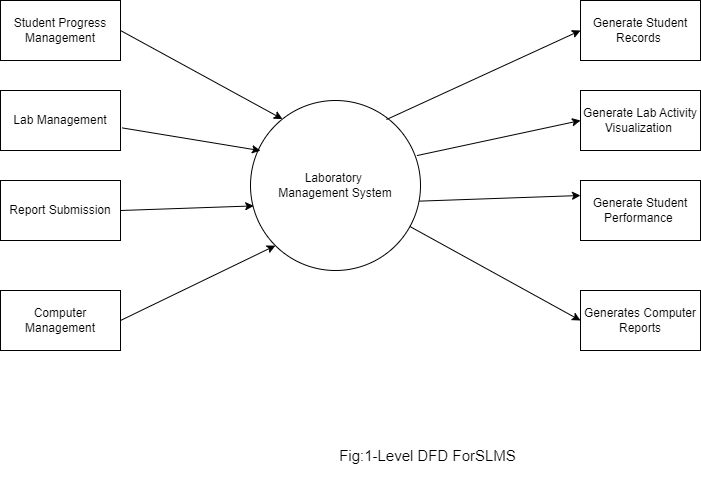

The diagram above was exported from draw.io. Its source (the exported page's mxGraphModel, read from the mxfile embedded in the PNG):
<mxGraphModel dx="1036" dy="606" grid="1" gridSize="10" guides="1" tooltips="1" connect="1" arrows="1" fold="1" page="1" pageScale="1" pageWidth="850" pageHeight="1100" math="0" shadow="0">
  <root>
    <mxCell id="0" />
    <mxCell id="1" parent="0" />
    <mxCell id="YjA7uc1EBdVtIb0vp5rF-1" value="Laboratory&amp;nbsp;&lt;div&gt;Management System&lt;/div&gt;" style="ellipse;whiteSpace=wrap;html=1;aspect=fixed;" parent="1" vertex="1">
      <mxGeometry x="270" y="240" width="170" height="170" as="geometry" />
    </mxCell>
    <mxCell id="YjA7uc1EBdVtIb0vp5rF-2" value="" style="endArrow=classic;html=1;rounded=0;entryX=0.188;entryY=0.109;entryDx=0;entryDy=0;entryPerimeter=0;exitX=1;exitY=0.5;exitDx=0;exitDy=0;" parent="1" source="YjA7uc1EBdVtIb0vp5rF-3" target="YjA7uc1EBdVtIb0vp5rF-1" edge="1">
      <mxGeometry width="50" height="50" relative="1" as="geometry">
        <mxPoint x="130" y="230" as="sourcePoint" />
        <mxPoint x="170" y="230" as="targetPoint" />
      </mxGeometry>
    </mxCell>
    <mxCell id="YjA7uc1EBdVtIb0vp5rF-3" value="Student Progress Management" style="rounded=0;whiteSpace=wrap;html=1;" parent="1" vertex="1">
      <mxGeometry x="20" y="140" width="120" height="60" as="geometry" />
    </mxCell>
    <mxCell id="YjA7uc1EBdVtIb0vp5rF-4" value="" style="endArrow=classic;html=1;rounded=0;exitX=1.013;exitY=0.623;exitDx=0;exitDy=0;exitPerimeter=0;entryX=0.059;entryY=0.295;entryDx=0;entryDy=0;entryPerimeter=0;" parent="1" source="YjA7uc1EBdVtIb0vp5rF-5" target="YjA7uc1EBdVtIb0vp5rF-1" edge="1">
      <mxGeometry width="50" height="50" relative="1" as="geometry">
        <mxPoint x="130" y="280" as="sourcePoint" />
        <mxPoint x="260" y="291" as="targetPoint" />
      </mxGeometry>
    </mxCell>
    <mxCell id="YjA7uc1EBdVtIb0vp5rF-5" value="Lab Management" style="rounded=0;whiteSpace=wrap;html=1;" parent="1" vertex="1">
      <mxGeometry x="20" y="230" width="120" height="60" as="geometry" />
    </mxCell>
    <mxCell id="YjA7uc1EBdVtIb0vp5rF-6" value="Report Submission" style="rounded=0;whiteSpace=wrap;html=1;" parent="1" vertex="1">
      <mxGeometry x="20" y="320" width="120" height="60" as="geometry" />
    </mxCell>
    <mxCell id="YjA7uc1EBdVtIb0vp5rF-7" value="" style="endArrow=classic;html=1;rounded=0;exitX=1;exitY=0.5;exitDx=0;exitDy=0;entryX=0.019;entryY=0.62;entryDx=0;entryDy=0;entryPerimeter=0;" parent="1" source="YjA7uc1EBdVtIb0vp5rF-6" target="YjA7uc1EBdVtIb0vp5rF-1" edge="1">
      <mxGeometry width="50" height="50" relative="1" as="geometry">
        <mxPoint x="150" y="430" as="sourcePoint" />
        <mxPoint x="200" y="380" as="targetPoint" />
      </mxGeometry>
    </mxCell>
    <mxCell id="YjA7uc1EBdVtIb0vp5rF-9" value="" style="endArrow=classic;html=1;rounded=0;entryX=0;entryY=1;entryDx=0;entryDy=0;" parent="1" target="YjA7uc1EBdVtIb0vp5rF-1" edge="1">
      <mxGeometry width="50" height="50" relative="1" as="geometry">
        <mxPoint x="140" y="460" as="sourcePoint" />
        <mxPoint x="190" y="410" as="targetPoint" />
      </mxGeometry>
    </mxCell>
    <mxCell id="YjA7uc1EBdVtIb0vp5rF-10" value="Generate Student Records&amp;nbsp;" style="rounded=0;whiteSpace=wrap;html=1;" parent="1" vertex="1">
      <mxGeometry x="600" y="140" width="120" height="60" as="geometry" />
    </mxCell>
    <mxCell id="YjA7uc1EBdVtIb0vp5rF-11" value="" style="endArrow=classic;html=1;rounded=0;entryX=0;entryY=0.5;entryDx=0;entryDy=0;exitX=0.8;exitY=0.112;exitDx=0;exitDy=0;exitPerimeter=0;" parent="1" source="YjA7uc1EBdVtIb0vp5rF-1" target="YjA7uc1EBdVtIb0vp5rF-10" edge="1">
      <mxGeometry width="50" height="50" relative="1" as="geometry">
        <mxPoint x="420" y="270" as="sourcePoint" />
        <mxPoint x="470" y="220" as="targetPoint" />
      </mxGeometry>
    </mxCell>
    <mxCell id="YjA7uc1EBdVtIb0vp5rF-12" value="" style="endArrow=classic;html=1;rounded=0;exitX=0.979;exitY=0.324;exitDx=0;exitDy=0;exitPerimeter=0;entryX=0;entryY=0.5;entryDx=0;entryDy=0;" parent="1" source="YjA7uc1EBdVtIb0vp5rF-1" target="YjA7uc1EBdVtIb0vp5rF-13" edge="1">
      <mxGeometry width="50" height="50" relative="1" as="geometry">
        <mxPoint x="440" y="310" as="sourcePoint" />
        <mxPoint x="490" y="260" as="targetPoint" />
      </mxGeometry>
    </mxCell>
    <mxCell id="YjA7uc1EBdVtIb0vp5rF-13" value="Generate Lab Activity Visualization&amp;nbsp;" style="rounded=0;whiteSpace=wrap;html=1;" parent="1" vertex="1">
      <mxGeometry x="600" y="230" width="120" height="60" as="geometry" />
    </mxCell>
    <mxCell id="YjA7uc1EBdVtIb0vp5rF-14" value="" style="endArrow=classic;html=1;rounded=0;exitX=0.993;exitY=0.592;exitDx=0;exitDy=0;exitPerimeter=0;entryX=0;entryY=0.25;entryDx=0;entryDy=0;" parent="1" source="YjA7uc1EBdVtIb0vp5rF-1" target="YjA7uc1EBdVtIb0vp5rF-15" edge="1">
      <mxGeometry width="50" height="50" relative="1" as="geometry">
        <mxPoint x="480" y="360" as="sourcePoint" />
        <mxPoint x="590" y="340" as="targetPoint" />
      </mxGeometry>
    </mxCell>
    <mxCell id="YjA7uc1EBdVtIb0vp5rF-15" value="Generate Student Performance&amp;nbsp;" style="rounded=0;whiteSpace=wrap;html=1;" parent="1" vertex="1">
      <mxGeometry x="600" y="320" width="120" height="60" as="geometry" />
    </mxCell>
    <mxCell id="10bHKAHl06DqFMWh24X8-1" value="&lt;font style=&quot;font-size: 15px;&quot;&gt;Fig:1-Level DFD ForSLMS&lt;/font&gt;" style="text;html=1;align=center;verticalAlign=middle;whiteSpace=wrap;rounded=0;" parent="1" vertex="1">
      <mxGeometry x="325" y="570" width="245" height="50" as="geometry" />
    </mxCell>
    <mxCell id="e34anValMkn9Rx55vVB6-1" value="Computer Management" style="rounded=0;whiteSpace=wrap;html=1;" vertex="1" parent="1">
      <mxGeometry x="20" y="430" width="120" height="60" as="geometry" />
    </mxCell>
    <mxCell id="e34anValMkn9Rx55vVB6-2" value="" style="endArrow=classic;html=1;rounded=0;entryX=0;entryY=0.5;entryDx=0;entryDy=0;" edge="1" parent="1" source="YjA7uc1EBdVtIb0vp5rF-1" target="e34anValMkn9Rx55vVB6-3">
      <mxGeometry width="50" height="50" relative="1" as="geometry">
        <mxPoint x="470" y="460" as="sourcePoint" />
        <mxPoint x="590" y="450" as="targetPoint" />
      </mxGeometry>
    </mxCell>
    <mxCell id="e34anValMkn9Rx55vVB6-3" value="Generates Computer Reports" style="rounded=0;whiteSpace=wrap;html=1;" vertex="1" parent="1">
      <mxGeometry x="600" y="430" width="120" height="60" as="geometry" />
    </mxCell>
  </root>
</mxGraphModel>